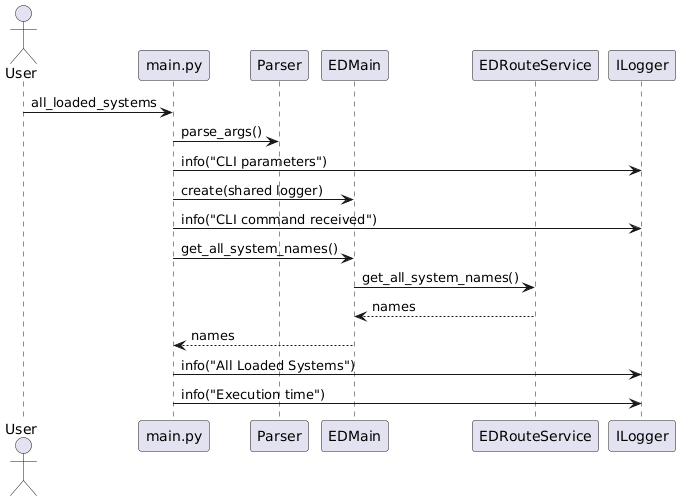

The diagram above was rendered by PlantUML. Its source (embedded in the PNG):
@startuml
actor User
participant "main.py" as Main
participant Parser
participant EDMain
participant EDRouteService as RouteService
participant ILogger as Logger

User -> Main: all_loaded_systems
Main -> Parser: parse_args()
Main -> Logger: info("CLI parameters")
Main -> EDMain: create(shared logger)
Main -> Logger: info("CLI command received")
Main -> EDMain: get_all_system_names()
EDMain -> RouteService: get_all_system_names()
RouteService --> EDMain: names
EDMain --> Main: names
Main -> Logger: info("All Loaded Systems")
Main -> Logger: info("Execution time")
@enduml